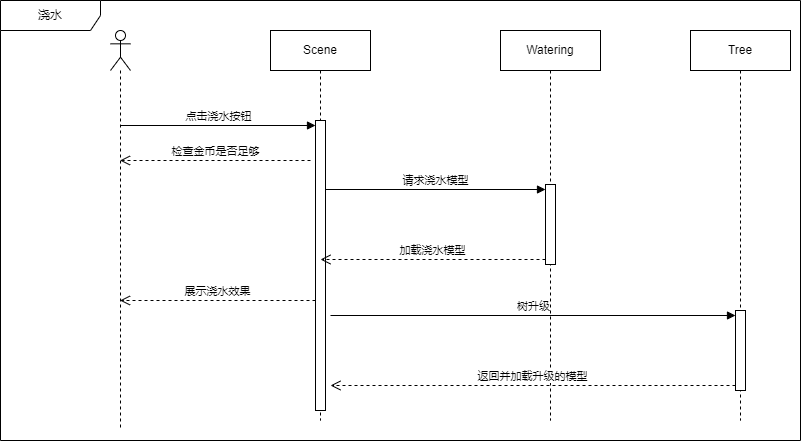

The diagram above was exported from draw.io. Its source (the exported page's mxGraphModel, read from the mxfile embedded in the PNG):
<mxGraphModel dx="1004" dy="744" grid="1" gridSize="10" guides="1" tooltips="1" connect="1" arrows="1" fold="1" page="1" pageScale="1" pageWidth="827" pageHeight="1169" math="0" shadow="0">
  <root>
    <mxCell id="0" />
    <mxCell id="1" parent="0" />
    <mxCell id="WdzV23cqWvd5-xtL_4hj-1" value="" style="shape=umlLifeline;perimeter=lifelinePerimeter;whiteSpace=wrap;html=1;container=1;dropTarget=0;collapsible=0;recursiveResize=0;outlineConnect=0;portConstraint=eastwest;newEdgeStyle={&quot;curved&quot;:0,&quot;rounded&quot;:0};participant=umlActor;" parent="1" vertex="1">
      <mxGeometry x="170" y="80" width="20" height="400" as="geometry" />
    </mxCell>
    <mxCell id="WdzV23cqWvd5-xtL_4hj-2" value="Scene" style="shape=umlLifeline;perimeter=lifelinePerimeter;whiteSpace=wrap;html=1;container=1;dropTarget=0;collapsible=0;recursiveResize=0;outlineConnect=0;portConstraint=eastwest;newEdgeStyle={&quot;curved&quot;:0,&quot;rounded&quot;:0};" parent="1" vertex="1">
      <mxGeometry x="330" y="80" width="100" height="390" as="geometry" />
    </mxCell>
    <mxCell id="WdzV23cqWvd5-xtL_4hj-3" value="" style="html=1;points=[[0,0,0,0,5],[0,1,0,0,-5],[1,0,0,0,5],[1,1,0,0,-5]];perimeter=orthogonalPerimeter;outlineConnect=0;targetShapes=umlLifeline;portConstraint=eastwest;newEdgeStyle={&quot;curved&quot;:0,&quot;rounded&quot;:0};" parent="WdzV23cqWvd5-xtL_4hj-2" vertex="1">
      <mxGeometry x="45" y="90" width="10" height="290" as="geometry" />
    </mxCell>
    <mxCell id="WdzV23cqWvd5-xtL_4hj-4" value="点击浇水按钮" style="html=1;verticalAlign=bottom;endArrow=block;curved=0;rounded=0;entryX=0;entryY=0;entryDx=0;entryDy=5;" parent="1" source="WdzV23cqWvd5-xtL_4hj-1" target="WdzV23cqWvd5-xtL_4hj-3" edge="1">
      <mxGeometry relative="1" as="geometry">
        <mxPoint x="305" y="175" as="sourcePoint" />
      </mxGeometry>
    </mxCell>
    <mxCell id="WdzV23cqWvd5-xtL_4hj-5" value="展示浇水效果" style="html=1;verticalAlign=bottom;endArrow=open;dashed=1;endSize=8;curved=0;rounded=0;exitX=0;exitY=1;exitDx=0;exitDy=-5;" parent="1" edge="1">
      <mxGeometry relative="1" as="geometry">
        <mxPoint x="179.5" y="350" as="targetPoint" />
        <mxPoint x="375" y="350" as="sourcePoint" />
      </mxGeometry>
    </mxCell>
    <mxCell id="WdzV23cqWvd5-xtL_4hj-6" value="Watering" style="shape=umlLifeline;perimeter=lifelinePerimeter;whiteSpace=wrap;html=1;container=1;dropTarget=0;collapsible=0;recursiveResize=0;outlineConnect=0;portConstraint=eastwest;newEdgeStyle={&quot;curved&quot;:0,&quot;rounded&quot;:0};" parent="1" vertex="1">
      <mxGeometry x="560" y="80" width="100" height="390" as="geometry" />
    </mxCell>
    <mxCell id="WdzV23cqWvd5-xtL_4hj-7" value="" style="html=1;points=[[0,0,0,0,5],[0,1,0,0,-5],[1,0,0,0,5],[1,1,0,0,-5]];perimeter=orthogonalPerimeter;outlineConnect=0;targetShapes=umlLifeline;portConstraint=eastwest;newEdgeStyle={&quot;curved&quot;:0,&quot;rounded&quot;:0};" parent="WdzV23cqWvd5-xtL_4hj-6" vertex="1">
      <mxGeometry x="45" y="154" width="10" height="80" as="geometry" />
    </mxCell>
    <mxCell id="WdzV23cqWvd5-xtL_4hj-8" value="请求浇水模型" style="html=1;verticalAlign=bottom;endArrow=block;curved=0;rounded=0;entryX=0;entryY=0;entryDx=0;entryDy=5;" parent="1" target="WdzV23cqWvd5-xtL_4hj-7" edge="1">
      <mxGeometry relative="1" as="geometry">
        <mxPoint x="385" y="239" as="sourcePoint" />
      </mxGeometry>
    </mxCell>
    <mxCell id="WdzV23cqWvd5-xtL_4hj-9" value="加载浇水模型" style="html=1;verticalAlign=bottom;endArrow=open;dashed=1;endSize=8;curved=0;rounded=0;exitX=0;exitY=1;exitDx=0;exitDy=-5;" parent="1" source="WdzV23cqWvd5-xtL_4hj-7" edge="1">
      <mxGeometry relative="1" as="geometry">
        <mxPoint x="380" y="309" as="targetPoint" />
      </mxGeometry>
    </mxCell>
    <mxCell id="WdzV23cqWvd5-xtL_4hj-10" value="检查金币是否足够" style="html=1;verticalAlign=bottom;endArrow=open;dashed=1;endSize=8;curved=0;rounded=0;" parent="1" target="WdzV23cqWvd5-xtL_4hj-1" edge="1">
      <mxGeometry relative="1" as="geometry">
        <mxPoint x="370" y="210" as="sourcePoint" />
        <mxPoint x="290" y="210" as="targetPoint" />
      </mxGeometry>
    </mxCell>
    <mxCell id="px0x3scJoiYppokKycvC-1" value="Tree" style="shape=umlLifeline;perimeter=lifelinePerimeter;whiteSpace=wrap;html=1;container=1;dropTarget=0;collapsible=0;recursiveResize=0;outlineConnect=0;portConstraint=eastwest;newEdgeStyle={&quot;curved&quot;:0,&quot;rounded&quot;:0};" vertex="1" parent="1">
      <mxGeometry x="750" y="80" width="100" height="390" as="geometry" />
    </mxCell>
    <mxCell id="px0x3scJoiYppokKycvC-2" value="" style="html=1;points=[[0,0,0,0,5],[0,1,0,0,-5],[1,0,0,0,5],[1,1,0,0,-5]];perimeter=orthogonalPerimeter;outlineConnect=0;targetShapes=umlLifeline;portConstraint=eastwest;newEdgeStyle={&quot;curved&quot;:0,&quot;rounded&quot;:0};" vertex="1" parent="px0x3scJoiYppokKycvC-1">
      <mxGeometry x="45" y="280" width="10" height="80" as="geometry" />
    </mxCell>
    <mxCell id="px0x3scJoiYppokKycvC-3" value="树升级" style="html=1;verticalAlign=bottom;endArrow=block;curved=0;rounded=0;entryX=0;entryY=0;entryDx=0;entryDy=5;" edge="1" target="px0x3scJoiYppokKycvC-2" parent="1">
      <mxGeometry relative="1" as="geometry">
        <mxPoint x="390" y="365" as="sourcePoint" />
      </mxGeometry>
    </mxCell>
    <mxCell id="px0x3scJoiYppokKycvC-4" value="返回并加载升级的模型" style="html=1;verticalAlign=bottom;endArrow=open;dashed=1;endSize=8;curved=0;rounded=0;exitX=0;exitY=1;exitDx=0;exitDy=-5;" edge="1" source="px0x3scJoiYppokKycvC-2" parent="1">
      <mxGeometry relative="1" as="geometry">
        <mxPoint x="390" y="435" as="targetPoint" />
      </mxGeometry>
    </mxCell>
    <mxCell id="px0x3scJoiYppokKycvC-7" value="浇水" style="shape=umlFrame;whiteSpace=wrap;html=1;pointerEvents=0;width=100;height=30;" vertex="1" parent="1">
      <mxGeometry x="60" y="50" width="800" height="440" as="geometry" />
    </mxCell>
  </root>
</mxGraphModel>